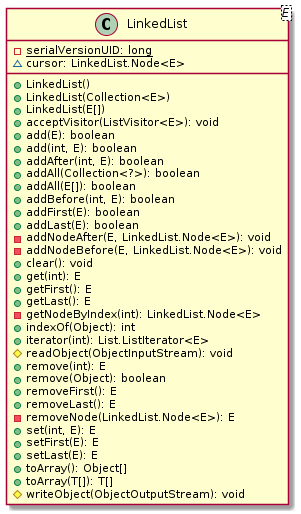

The diagram above was rendered by PlantUML. Its source (embedded in the PNG):
@startuml

    class LinkedList<E> {
        {static} -serialVersionUID: long
        ~cursor: LinkedList.Node<E>
        +LinkedList()
        +LinkedList(Collection<E>)
        +LinkedList(E[])
        +acceptVisitor(ListVisitor<E>): void
        +add(E): boolean
        +add(int, E): boolean
        +addAfter(int, E): boolean
        +addAll(Collection<?>): boolean
        +addAll(E[]): boolean
        +addBefore(int, E): boolean
        +addFirst(E): boolean
        +addLast(E): boolean
        -addNodeAfter(E, LinkedList.Node<E>): void
        -addNodeBefore(E, LinkedList.Node<E>): void
        +clear(): void
        +get(int): E
        +getFirst(): E
        +getLast(): E
        -getNodeByIndex(int): LinkedList.Node<E>
        +indexOf(Object): int
        +iterator(int): List.ListIterator<E>
        #readObject(ObjectInputStream): void
        +remove(int): E
        +remove(Object): boolean
        +removeFirst(): E
        +removeLast(): E
        -removeNode(LinkedList.Node<E>): E
        +set(int, E): E
        +setFirst(E): E
        +setLast(E): E
        +toArray(): Object[]
        +toArray(T[]): T[]
        #writeObject(ObjectOutputStream): void
    }

@enduml